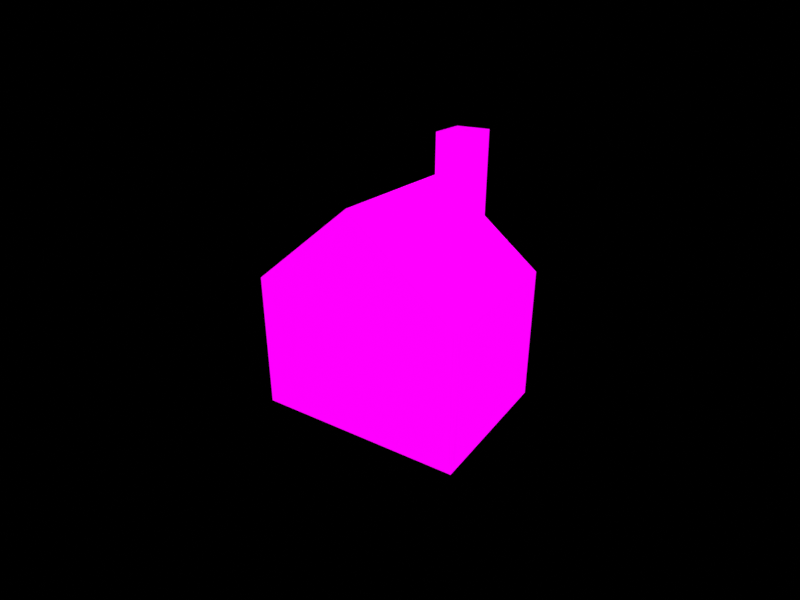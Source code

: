 # Source: house.blend  (saved by Blender 4.1.24; exported with 4.5.12 LTS)
import bpy
from mathutils import Matrix  # noqa: F401  (used for matrix-valued properties, if any)

bpy.ops.wm.read_factory_settings(use_empty=True)
scene = bpy.context.scene
scene.name = 'Scene'

# ---- collections
col_collection = bpy.data.collections.new('Collection'); scene.collection.children.link(col_collection)

# ---- images (referenced by path relative to the original .blend; pixels are not part of the script)
import os
ASSET_DIR = os.environ.get("B2B_ASSET_DIR", "")  # directory of the original .blend (textures are referenced by path, not embedded)
HERE = os.path.dirname(os.path.abspath(__file__))  # packed textures are extracted next to this script under _unpacked/

def load_image(name, relpath, width, height, colorspace="sRGB"):
    """Load a texture the original file referenced (path relative to the .blend, or extracted next to this script)."""
    p = next((c for c in (os.path.join(HERE, relpath), os.path.join(ASSET_DIR, relpath)) if relpath and os.path.exists(c)), "")
    if p:
        img = bpy.data.images.load(p, check_existing=True)
        img.name = name
    else:  # same state as the original file: an image datablock whose file is absent (Cycles renders it pink)
        img = bpy.data.images.new(name, width, height)
        img.source = "FILE"
        img.filepath = "//" + (relpath or name)
    img.colorspace_settings.name = colorspace
    return img
img_house_atlas_png = load_image('house_atlas.png', 'house_atlas.png', 1024, 1024, 'sRGB')

# ---- materials (node trees are filled in below, after node groups)
mat_houseatlas = bpy.data.materials.new('HouseAtlas')

# ---- material node trees
mat_houseatlas.use_nodes = True; mat_houseatlas.node_tree.nodes.clear()
_N = mat_houseatlas.node_tree.nodes; _L = mat_houseatlas.node_tree.links
n0 = _N.new('ShaderNodeBsdfPrincipled'); n0.name = 'Principled BSDF'; n0.location = (10, 300)
n0.inputs[2].default_value = 1.0
n0.inputs[28].default_value = 1.0
n1 = _N.new('ShaderNodeOutputMaterial'); n1.name = 'Material Output'; n1.location = (300, 300)
n2 = _N.new('ShaderNodeTexImage'); n2.name = 'Image Texture'; n2.location = (0, 0)
n2.image = img_house_atlas_png
_L.new(n0.outputs[0], n1.inputs[0])
_L.new(n2.outputs[0], n0.inputs[0])
_L.new(n2.outputs[0], n0.inputs[27])
n1.is_active_output = True

# ---- world
world_world = bpy.data.worlds.new('World'); scene.world = world_world
world_world.use_nodes = True; world_world.node_tree.nodes.clear()
_N = world_world.node_tree.nodes; _L = world_world.node_tree.links
n0 = _N.new('ShaderNodeOutputWorld'); n0.name = 'World Output'; n0.location = (300, 300)
n1 = _N.new('ShaderNodeBackground'); n1.name = 'Background'; n1.location = (10, 300)
n1.inputs[0].default_value = (0.05088, 0.05088, 0.05088, 1.0)
n1.inputs[1].default_value = 0.0
_L.new(n1.outputs[0], n0.inputs[0])
n0.is_active_output = True
world_world.color = (0.0, 0.0, 0.0)
world_world.use_sun_shadow = False
world_world.sun_shadow_jitter_overblur = 0.0

# ---- cameras
cam_camera_001 = bpy.data.cameras.new('Camera.001')
cam_camera_001.sensor_fit = 'VERTICAL'
cam_camera_001.lens = 38.6
cam_camera_001.sensor_height = 36.0

# ---- meshes
me_house = bpy.data.meshes.new('House')
me_house.from_pydata([(-1.0, -0.75, -0.8), (1.0, -0.75, -0.8), (1.0, 0.75, -0.8), (-1.0, 0.75, -0.8), (-1.0, -0.75, 0.5), (1.0, -0.75, 0.5), (1.0, 0.75, 0.5), (-1.0, 0.75, 0.5), (0.0, -0.75, 1.3), (0.0, 0.75, 1.3)], [], [(0, 1, 5, 4), (1, 2, 6, 5), (2, 3, 7, 6), (3, 0, 4, 7), (4, 5, 8), (6, 7, 9), (5, 6, 9, 8), (7, 4, 8, 9), (3, 2, 1, 0)])
_uv = me_house.uv_layers.new(name='UVMap')
_uv.uv.foreach_set('vector', [0.01, 0.01, 0.49, 0.01, 0.49, 0.49, 0.01, 0.49, 0.51, 0.01, 0.99, 0.01, 0.99, 0.49, 0.51, 0.49, 0.01, 0.01, 0.49, 0.01, 0.49, 0.49, 0.01, 0.49, 0.51, 0.01, 0.99, 0.01, 0.99, 0.49, 0.51, 0.49, 0.01, 0.442, 0.49, 0.442, 0.25, 0.49, 0.01, 0.442, 0.49, 0.442, 0.25, 0.49, 0.01, 0.51, 0.49, 0.51, 0.49, 0.99, 0.01, 0.99, 0.01, 0.51, 0.49, 0.51, 0.49, 0.99, 0.01, 0.99, 0.51, 0.01, 0.99, 0.01, 0.99, 0.49, 0.51, 0.49])
me_house.materials.append(mat_houseatlas)
me_house.update()
me_cube_001 = bpy.data.meshes.new('Cube.001')
me_cube_001.from_pydata([(-0.15, -0.175, -0.5), (-0.15, -0.175, 0.5), (-0.15, 0.175, -0.5), (-0.15, 0.175, 0.5), (0.15, -0.175, -0.5), (0.15, -0.175, 0.5), (0.15, 0.175, -0.5), (0.15, 0.175, 0.5)], [], [(0, 1, 3, 2), (2, 3, 7, 6), (6, 7, 5, 4), (4, 5, 1, 0), (2, 6, 4, 0), (7, 3, 1, 5)])
_uv = me_cube_001.uv_layers.new(name='UVMap')
_uv.uv.foreach_set('vector', [0.51, 0.51, 0.99, 0.51, 0.99, 0.99, 0.51, 0.99, 0.51, 0.51, 0.99, 0.51, 0.99, 0.99, 0.51, 0.99, 0.51, 0.51, 0.99, 0.51, 0.99, 0.99, 0.51, 0.99, 0.51, 0.51, 0.99, 0.51, 0.99, 0.99, 0.51, 0.99, 0.51, 0.51, 0.99, 0.51, 0.99, 0.99, 0.51, 0.99, 0.51, 0.51, 0.99, 0.51, 0.99, 0.99, 0.51, 0.99])
me_cube_001.materials.append(mat_houseatlas)
me_cube_001.update()

# ---- objects
ob_house = bpy.data.objects.new('House', me_house)
ob_chimney = bpy.data.objects.new('Chimney', me_cube_001)
ob_camera = bpy.data.objects.new('Camera', cam_camera_001)

# ---- transforms, parenting, visibility, modifiers, constraints
ob_house.location = (0.0, 0.0, 0.0)
ob_chimney.location = (0.48, 0.2, 1.3)
ob_camera.location = (3.0, -4.5, 2.7)
ob_camera.rotation_euler = (1.145, -4.644e-08, 0.588)

# ---- collection membership
col_collection.objects.link(ob_house)
col_collection.objects.link(ob_chimney)
col_collection.objects.link(ob_camera)

# ---- scene / render settings (as saved in the file)
scene.camera = ob_camera
scene.frame_start = 1; scene.frame_end = 250; scene.frame_set(1)
scene.render.engine = 'CYCLES'
scene.render.resolution_x = 640
scene.render.resolution_y = 480
scene.cycles.samples = 8
scene.cycles.sampling_pattern = 'TABULATED_SOBOL'
scene.eevee.ray_tracing_options.trace_max_roughness = 0.0
scene.view_settings.view_transform = 'Standard'
bpy.context.view_layer.update()
